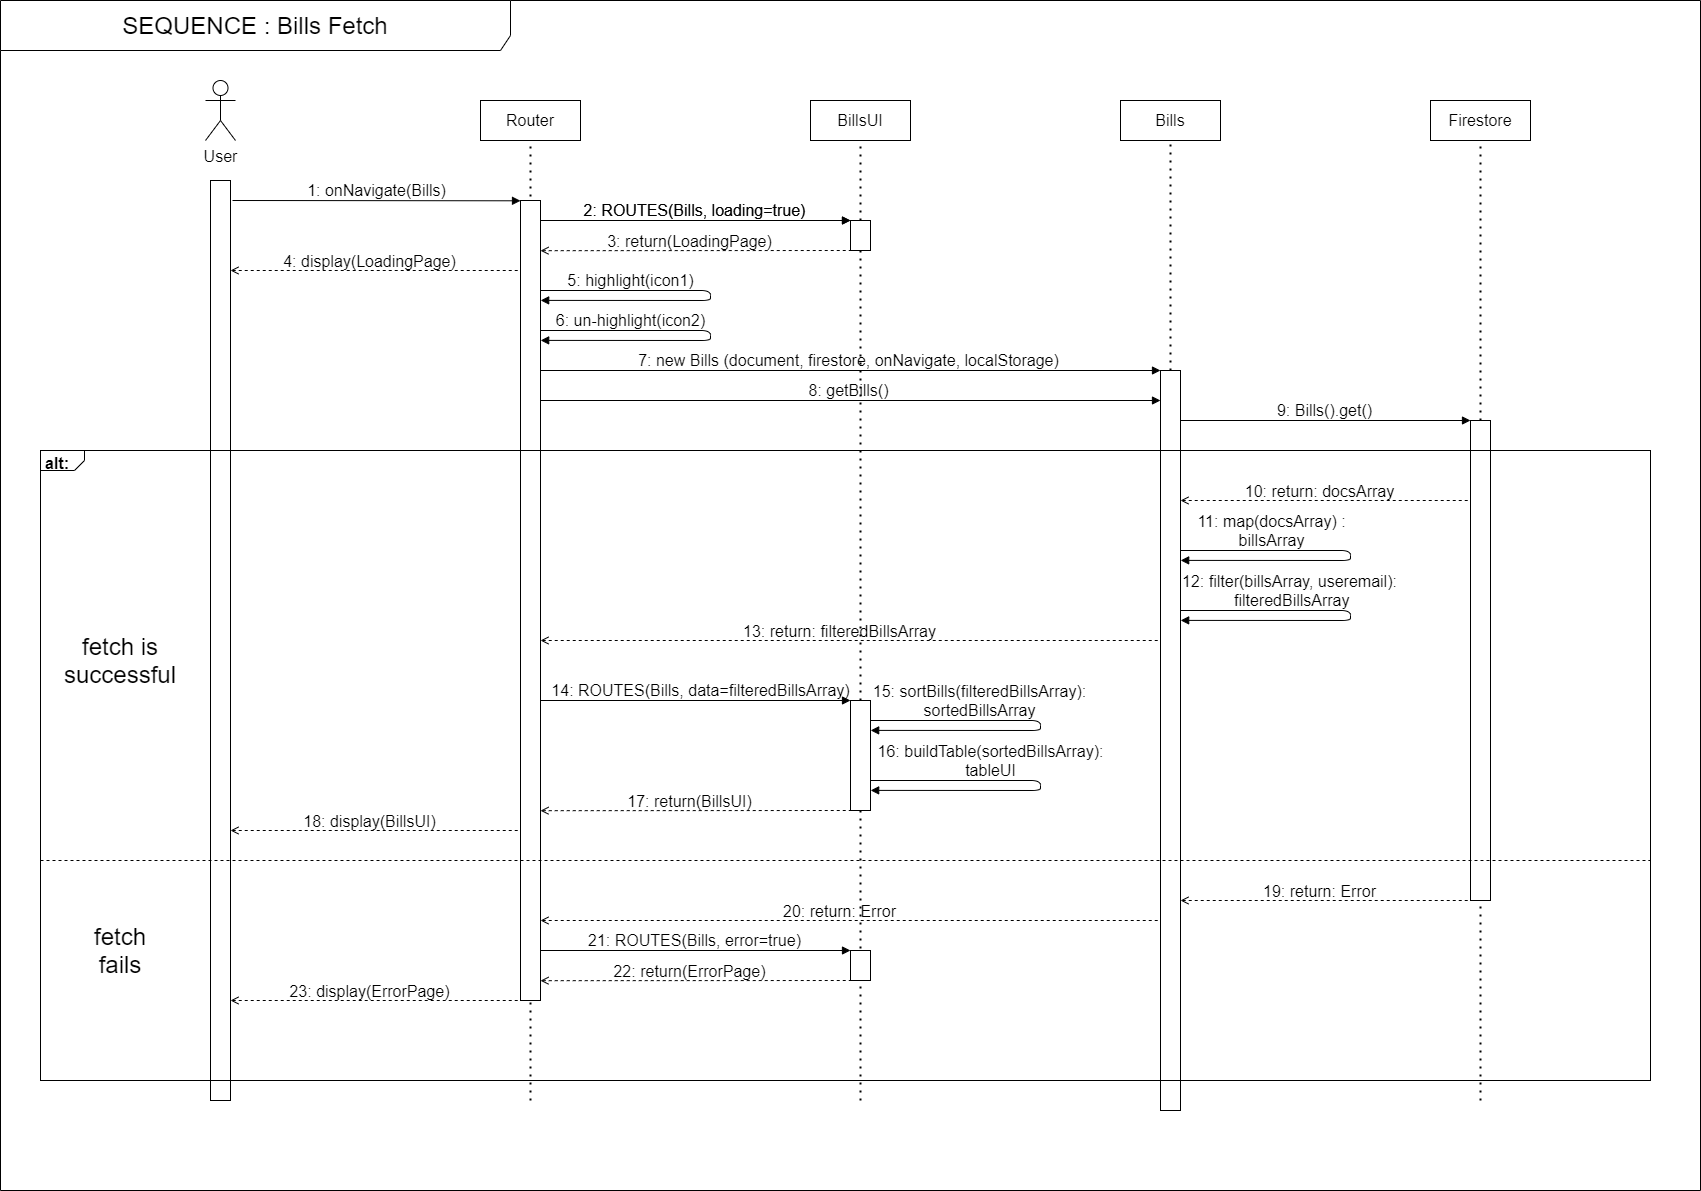

The diagram above was exported from draw.io. Its source (the exported page's mxGraphModel, read from the mxfile embedded in the PNG):
<mxGraphModel dx="2648" dy="1826" grid="1" gridSize="10" guides="1" tooltips="1" connect="1" arrows="1" fold="1" page="0" pageScale="1" pageWidth="827" pageHeight="1169" math="0" shadow="0">
  <root>
    <mxCell id="gkQcyCeEjd9TKuvPlsU2-0" />
    <mxCell id="gkQcyCeEjd9TKuvPlsU2-1" parent="gkQcyCeEjd9TKuvPlsU2-0" />
    <mxCell id="gkQcyCeEjd9TKuvPlsU2-3" value="" style="endArrow=none;dashed=1;html=1;dashPattern=1 3;strokeWidth=2;fontSize=16;entryX=0.5;entryY=1;entryDx=0;entryDy=0;exitX=0.5;exitY=1;exitDx=0;exitDy=0;" edge="1" parent="gkQcyCeEjd9TKuvPlsU2-1" source="TjpcAfaxa1mY88FZ7-ma-4">
      <mxGeometry width="50" height="50" relative="1" as="geometry">
        <mxPoint x="1330" y="1040" as="sourcePoint" />
        <mxPoint x="1330" y="80.99999999999977" as="targetPoint" />
      </mxGeometry>
    </mxCell>
    <mxCell id="gkQcyCeEjd9TKuvPlsU2-6" value="" style="endArrow=none;dashed=1;html=1;dashPattern=1 3;strokeWidth=2;fontSize=16;entryX=0.5;entryY=1;entryDx=0;entryDy=0;" edge="1" parent="gkQcyCeEjd9TKuvPlsU2-1" target="gkQcyCeEjd9TKuvPlsU2-9">
      <mxGeometry width="50" height="50" relative="1" as="geometry">
        <mxPoint x="380" y="1040" as="sourcePoint" />
        <mxPoint x="470" y="230" as="targetPoint" />
      </mxGeometry>
    </mxCell>
    <mxCell id="gkQcyCeEjd9TKuvPlsU2-7" value="" style="rounded=0;whiteSpace=wrap;html=1;" vertex="1" parent="gkQcyCeEjd9TKuvPlsU2-1">
      <mxGeometry x="60" y="120" width="20" height="920" as="geometry" />
    </mxCell>
    <mxCell id="gkQcyCeEjd9TKuvPlsU2-13" value="" style="rounded=0;whiteSpace=wrap;html=1;" vertex="1" parent="gkQcyCeEjd9TKuvPlsU2-1">
      <mxGeometry x="370" y="140" width="20" height="800" as="geometry" />
    </mxCell>
    <mxCell id="gkQcyCeEjd9TKuvPlsU2-57" value="" style="rounded=0;whiteSpace=wrap;html=1;" vertex="1" parent="gkQcyCeEjd9TKuvPlsU2-1">
      <mxGeometry x="1010" y="310" width="20" height="740" as="geometry" />
    </mxCell>
    <mxCell id="TjpcAfaxa1mY88FZ7-ma-4" value="" style="rounded=0;whiteSpace=wrap;html=1;" vertex="1" parent="gkQcyCeEjd9TKuvPlsU2-1">
      <mxGeometry x="1320" y="360" width="20" height="480" as="geometry" />
    </mxCell>
    <mxCell id="gkQcyCeEjd9TKuvPlsU2-2" value="SEQUENCE : Bills Fetch" style="shape=umlFrame;whiteSpace=wrap;html=1;fillColor=none;fontSize=24;width=510;height=50;connectable=0;allowArrows=0;labelBackgroundColor=none;" vertex="1" parent="gkQcyCeEjd9TKuvPlsU2-1">
      <mxGeometry x="-150" y="-60" width="1700" height="1190" as="geometry" />
    </mxCell>
    <mxCell id="ihu14AswadV1YmAAInn0-0" value="&lt;p style=&quot;margin: 0px ; margin-top: 4px ; margin-left: 5px ; text-align: left&quot;&gt;&lt;b&gt;alt:&amp;nbsp;&lt;/b&gt;&lt;/p&gt;" style="html=1;shape=mxgraph.sysml.package;overflow=fill;labelX=44;align=left;spacingLeft=5;verticalAlign=top;spacingTop=-3;fontSize=16;fillColor=none;connectable=0;allowArrows=0;" vertex="1" parent="gkQcyCeEjd9TKuvPlsU2-1">
      <mxGeometry x="-110" y="390" width="1610" height="630" as="geometry" />
    </mxCell>
    <mxCell id="gkQcyCeEjd9TKuvPlsU2-8" value="User" style="shape=umlActor;verticalLabelPosition=bottom;verticalAlign=top;html=1;outlineConnect=0;fontSize=16;" vertex="1" parent="gkQcyCeEjd9TKuvPlsU2-1">
      <mxGeometry x="55" y="20" width="30" height="60" as="geometry" />
    </mxCell>
    <mxCell id="gkQcyCeEjd9TKuvPlsU2-9" value="Router" style="rounded=0;whiteSpace=wrap;html=1;fontSize=16;" vertex="1" parent="gkQcyCeEjd9TKuvPlsU2-1">
      <mxGeometry x="330" y="40" width="100" height="40" as="geometry" />
    </mxCell>
    <mxCell id="gkQcyCeEjd9TKuvPlsU2-10" value="BillsUI" style="rounded=0;whiteSpace=wrap;html=1;fontSize=16;" vertex="1" parent="gkQcyCeEjd9TKuvPlsU2-1">
      <mxGeometry x="660" y="40" width="100" height="40" as="geometry" />
    </mxCell>
    <mxCell id="gkQcyCeEjd9TKuvPlsU2-11" value="" style="endArrow=none;dashed=1;html=1;dashPattern=1 3;strokeWidth=2;fontSize=16;entryX=0.5;entryY=1;entryDx=0;entryDy=0;" edge="1" parent="gkQcyCeEjd9TKuvPlsU2-1">
      <mxGeometry width="50" height="50" relative="1" as="geometry">
        <mxPoint x="710" y="1040" as="sourcePoint" />
        <mxPoint x="710" y="81" as="targetPoint" />
      </mxGeometry>
    </mxCell>
    <mxCell id="gkQcyCeEjd9TKuvPlsU2-12" value="1: onNavigate(Bills)" style="endArrow=block;html=1;fontSize=16;labelBackgroundColor=none;entryX=0;entryY=0.143;entryDx=0;entryDy=0;entryPerimeter=0;endFill=1;" edge="1" parent="gkQcyCeEjd9TKuvPlsU2-1">
      <mxGeometry x="-0.0061" y="10" width="50" height="50" relative="1" as="geometry">
        <mxPoint x="82" y="140" as="sourcePoint" />
        <mxPoint x="370" y="140.30000000000018" as="targetPoint" />
        <mxPoint as="offset" />
      </mxGeometry>
    </mxCell>
    <mxCell id="gkQcyCeEjd9TKuvPlsU2-14" value="" style="rounded=0;whiteSpace=wrap;html=1;" vertex="1" parent="gkQcyCeEjd9TKuvPlsU2-1">
      <mxGeometry x="700" y="160" width="20" height="30" as="geometry" />
    </mxCell>
    <mxCell id="gkQcyCeEjd9TKuvPlsU2-19" value="Bills" style="rounded=0;whiteSpace=wrap;html=1;fontSize=16;" vertex="1" parent="gkQcyCeEjd9TKuvPlsU2-1">
      <mxGeometry x="970" y="40" width="100" height="40" as="geometry" />
    </mxCell>
    <mxCell id="gkQcyCeEjd9TKuvPlsU2-20" value="" style="endArrow=none;dashed=1;html=1;dashPattern=1 3;strokeWidth=2;fontSize=16;entryX=0.5;entryY=1;entryDx=0;entryDy=0;" edge="1" parent="gkQcyCeEjd9TKuvPlsU2-1" source="gkQcyCeEjd9TKuvPlsU2-57">
      <mxGeometry width="50" height="50" relative="1" as="geometry">
        <mxPoint x="1020" y="940" as="sourcePoint" />
        <mxPoint x="1020" y="80.99999999999977" as="targetPoint" />
      </mxGeometry>
    </mxCell>
    <mxCell id="gkQcyCeEjd9TKuvPlsU2-21" value="Firestore" style="rounded=0;whiteSpace=wrap;html=1;fontSize=16;" vertex="1" parent="gkQcyCeEjd9TKuvPlsU2-1">
      <mxGeometry x="1280" y="40" width="100" height="40" as="geometry" />
    </mxCell>
    <mxCell id="gkQcyCeEjd9TKuvPlsU2-22" value="2: ROUTES(Bills, loading=true)" style="endArrow=block;html=1;fontSize=16;labelBackgroundColor=none;endFill=1;" edge="1" parent="gkQcyCeEjd9TKuvPlsU2-1">
      <mxGeometry x="-0.0061" y="10" width="50" height="50" relative="1" as="geometry">
        <mxPoint x="390" y="160" as="sourcePoint" />
        <mxPoint x="700" y="160" as="targetPoint" />
        <mxPoint as="offset" />
      </mxGeometry>
    </mxCell>
    <mxCell id="gkQcyCeEjd9TKuvPlsU2-58" value="" style="endArrow=none;dashed=1;html=1;dashPattern=1 3;strokeWidth=2;fontSize=16;entryX=0.5;entryY=1;entryDx=0;entryDy=0;" edge="1" parent="gkQcyCeEjd9TKuvPlsU2-1" target="gkQcyCeEjd9TKuvPlsU2-57">
      <mxGeometry width="50" height="50" relative="1" as="geometry">
        <mxPoint x="1020" y="1050" as="sourcePoint" />
        <mxPoint x="1020" y="80.99999999999977" as="targetPoint" />
      </mxGeometry>
    </mxCell>
    <mxCell id="6xlmYMKB8B46djS7HZwK-0" value="3: return(LoadingPage)" style="endArrow=none;html=1;fontSize=16;labelBackgroundColor=none;endFill=0;startArrow=open;startFill=0;dashed=1;" edge="1" parent="gkQcyCeEjd9TKuvPlsU2-1">
      <mxGeometry x="-0.0322" y="9" width="50" height="50" relative="1" as="geometry">
        <mxPoint x="390" y="190.18" as="sourcePoint" />
        <mxPoint x="700" y="190" as="targetPoint" />
        <mxPoint x="-1" as="offset" />
      </mxGeometry>
    </mxCell>
    <mxCell id="6xlmYMKB8B46djS7HZwK-2" value="4: display(LoadingPage)" style="endArrow=none;html=1;fontSize=16;labelBackgroundColor=none;endFill=0;startArrow=open;startFill=0;dashed=1;" edge="1" parent="gkQcyCeEjd9TKuvPlsU2-1">
      <mxGeometry x="-0.0322" y="9" width="50" height="50" relative="1" as="geometry">
        <mxPoint x="80" y="210" as="sourcePoint" />
        <mxPoint x="370" y="210" as="targetPoint" />
        <mxPoint x="-1" as="offset" />
      </mxGeometry>
    </mxCell>
    <mxCell id="TjpcAfaxa1mY88FZ7-ma-0" value="5: highlight(icon1)" style="endArrow=block;html=1;fontSize=16;exitX=1;exitY=0.25;exitDx=0;exitDy=0;labelBackgroundColor=none;entryX=1.008;entryY=0.399;entryDx=0;entryDy=0;endFill=1;entryPerimeter=0;" edge="1" parent="gkQcyCeEjd9TKuvPlsU2-1">
      <mxGeometry x="-0.4855" y="10" width="50" height="50" relative="1" as="geometry">
        <mxPoint x="390" y="230" as="sourcePoint" />
        <mxPoint x="390.1599999999996" y="239.9000000000001" as="targetPoint" />
        <mxPoint as="offset" />
        <Array as="points">
          <mxPoint x="560" y="230" />
          <mxPoint x="560" y="240" />
        </Array>
      </mxGeometry>
    </mxCell>
    <mxCell id="TjpcAfaxa1mY88FZ7-ma-1" value="6: un-highlight(icon2)" style="endArrow=block;html=1;fontSize=16;exitX=1;exitY=0.25;exitDx=0;exitDy=0;labelBackgroundColor=none;entryX=1.008;entryY=0.399;entryDx=0;entryDy=0;endFill=1;entryPerimeter=0;" edge="1" parent="gkQcyCeEjd9TKuvPlsU2-1">
      <mxGeometry x="-0.4855" y="10" width="50" height="50" relative="1" as="geometry">
        <mxPoint x="390" y="270" as="sourcePoint" />
        <mxPoint x="390.15999999999985" y="279.9000000000001" as="targetPoint" />
        <mxPoint as="offset" />
        <Array as="points">
          <mxPoint x="560" y="270" />
          <mxPoint x="560" y="280" />
        </Array>
      </mxGeometry>
    </mxCell>
    <mxCell id="TjpcAfaxa1mY88FZ7-ma-2" value="7: new Bills (document, firestore, onNavigate, localStorage)" style="endArrow=block;html=1;fontSize=16;labelBackgroundColor=none;endFill=1;" edge="1" parent="gkQcyCeEjd9TKuvPlsU2-1">
      <mxGeometry x="-0.0061" y="10" width="50" height="50" relative="1" as="geometry">
        <mxPoint x="390" y="310" as="sourcePoint" />
        <mxPoint x="1010" y="310" as="targetPoint" />
        <mxPoint as="offset" />
      </mxGeometry>
    </mxCell>
    <mxCell id="TjpcAfaxa1mY88FZ7-ma-3" value="8: getBills()" style="endArrow=block;html=1;fontSize=16;labelBackgroundColor=none;endFill=1;" edge="1" parent="gkQcyCeEjd9TKuvPlsU2-1">
      <mxGeometry x="-0.0061" y="10" width="50" height="50" relative="1" as="geometry">
        <mxPoint x="390" y="340" as="sourcePoint" />
        <mxPoint x="1010" y="340" as="targetPoint" />
        <mxPoint as="offset" />
      </mxGeometry>
    </mxCell>
    <mxCell id="TjpcAfaxa1mY88FZ7-ma-5" value="" style="endArrow=none;dashed=1;html=1;dashPattern=1 3;strokeWidth=2;fontSize=16;entryX=0.5;entryY=1;entryDx=0;entryDy=0;exitX=0.5;exitY=1;exitDx=0;exitDy=0;" edge="1" parent="gkQcyCeEjd9TKuvPlsU2-1" target="TjpcAfaxa1mY88FZ7-ma-4">
      <mxGeometry width="50" height="50" relative="1" as="geometry">
        <mxPoint x="1330" y="1040" as="sourcePoint" />
        <mxPoint x="1330" y="80.99999999999977" as="targetPoint" />
      </mxGeometry>
    </mxCell>
    <mxCell id="TjpcAfaxa1mY88FZ7-ma-7" value="10: return: docsArray" style="endArrow=none;html=1;fontSize=16;labelBackgroundColor=none;endFill=0;startArrow=open;startFill=0;dashed=1;" edge="1" parent="gkQcyCeEjd9TKuvPlsU2-1">
      <mxGeometry x="-0.0322" y="9" width="50" height="50" relative="1" as="geometry">
        <mxPoint x="1030" y="440" as="sourcePoint" />
        <mxPoint x="1320" y="440" as="targetPoint" />
        <mxPoint x="-1" as="offset" />
      </mxGeometry>
    </mxCell>
    <mxCell id="TjpcAfaxa1mY88FZ7-ma-8" value="9: Bills().get()" style="endArrow=block;html=1;fontSize=16;labelBackgroundColor=none;endFill=1;" edge="1" parent="gkQcyCeEjd9TKuvPlsU2-1">
      <mxGeometry x="-0.0061" y="10" width="50" height="50" relative="1" as="geometry">
        <mxPoint x="1030" y="360" as="sourcePoint" />
        <mxPoint x="1320" y="360" as="targetPoint" />
        <mxPoint as="offset" />
      </mxGeometry>
    </mxCell>
    <mxCell id="TjpcAfaxa1mY88FZ7-ma-9" value="11: map(docsArray) :&lt;br&gt;billsArray" style="endArrow=block;html=1;fontSize=16;exitX=1;exitY=0.25;exitDx=0;exitDy=0;labelBackgroundColor=none;entryX=1.008;entryY=0.399;entryDx=0;entryDy=0;endFill=1;entryPerimeter=0;" edge="1" parent="gkQcyCeEjd9TKuvPlsU2-1">
      <mxGeometry x="-0.4855" y="20" width="50" height="50" relative="1" as="geometry">
        <mxPoint x="1030" y="490" as="sourcePoint" />
        <mxPoint x="1030.1599999999999" y="499.9000000000001" as="targetPoint" />
        <mxPoint x="1" as="offset" />
        <Array as="points">
          <mxPoint x="1200" y="490" />
          <mxPoint x="1200" y="500" />
        </Array>
      </mxGeometry>
    </mxCell>
    <mxCell id="TjpcAfaxa1mY88FZ7-ma-10" value="12: filter(billsArray, useremail):&lt;br&gt;&amp;nbsp;filteredBillsArray" style="endArrow=block;html=1;fontSize=16;exitX=1;exitY=0.25;exitDx=0;exitDy=0;labelBackgroundColor=none;entryX=1.008;entryY=0.399;entryDx=0;entryDy=0;endFill=1;entryPerimeter=0;" edge="1" parent="gkQcyCeEjd9TKuvPlsU2-1">
      <mxGeometry x="-0.3711" y="20" width="50" height="50" relative="1" as="geometry">
        <mxPoint x="1030" y="550" as="sourcePoint" />
        <mxPoint x="1030.1599999999999" y="559.9000000000001" as="targetPoint" />
        <mxPoint x="-1" as="offset" />
        <Array as="points">
          <mxPoint x="1200" y="550" />
          <mxPoint x="1200" y="560" />
        </Array>
      </mxGeometry>
    </mxCell>
    <mxCell id="g9K8S_amUMdCwNFknbxP-0" value="13: return: filteredBillsArray" style="endArrow=none;html=1;fontSize=16;labelBackgroundColor=none;endFill=0;startArrow=open;startFill=0;dashed=1;" edge="1" parent="gkQcyCeEjd9TKuvPlsU2-1">
      <mxGeometry x="-0.0322" y="9" width="50" height="50" relative="1" as="geometry">
        <mxPoint x="390" y="580" as="sourcePoint" />
        <mxPoint x="1010" y="580" as="targetPoint" />
        <mxPoint x="-1" as="offset" />
      </mxGeometry>
    </mxCell>
    <mxCell id="g9K8S_amUMdCwNFknbxP-1" value="" style="rounded=0;whiteSpace=wrap;html=1;" vertex="1" parent="gkQcyCeEjd9TKuvPlsU2-1">
      <mxGeometry x="700" y="640" width="20" height="110" as="geometry" />
    </mxCell>
    <mxCell id="g9K8S_amUMdCwNFknbxP-2" value="14: ROUTES(Bills, data=filteredBillsArray)" style="endArrow=block;html=1;fontSize=16;labelBackgroundColor=none;endFill=1;" edge="1" parent="gkQcyCeEjd9TKuvPlsU2-1">
      <mxGeometry x="0.0323" y="10" width="50" height="50" relative="1" as="geometry">
        <mxPoint x="390" y="639.9999999999998" as="sourcePoint" />
        <mxPoint x="700" y="639.9999999999998" as="targetPoint" />
        <mxPoint as="offset" />
      </mxGeometry>
    </mxCell>
    <mxCell id="g9K8S_amUMdCwNFknbxP-3" value="17: return(BillsUI)" style="endArrow=none;html=1;fontSize=16;labelBackgroundColor=none;endFill=0;startArrow=open;startFill=0;dashed=1;" edge="1" parent="gkQcyCeEjd9TKuvPlsU2-1">
      <mxGeometry x="-0.0322" y="9" width="50" height="50" relative="1" as="geometry">
        <mxPoint x="390" y="750.1800000000001" as="sourcePoint" />
        <mxPoint x="700" y="749.9999999999998" as="targetPoint" />
        <mxPoint x="-1" as="offset" />
      </mxGeometry>
    </mxCell>
    <mxCell id="g9K8S_amUMdCwNFknbxP-5" value="15: sortBills(filteredBillsArray):&lt;br&gt;sortedBillsArray" style="endArrow=block;html=1;fontSize=16;exitX=1;exitY=0.25;exitDx=0;exitDy=0;labelBackgroundColor=none;entryX=1.008;entryY=0.399;entryDx=0;entryDy=0;endFill=1;entryPerimeter=0;" edge="1" parent="gkQcyCeEjd9TKuvPlsU2-1">
      <mxGeometry x="-0.3711" y="20" width="50" height="50" relative="1" as="geometry">
        <mxPoint x="720" y="659.9999999999998" as="sourcePoint" />
        <mxPoint x="720.1599999999999" y="669.9000000000001" as="targetPoint" />
        <mxPoint x="-1" as="offset" />
        <Array as="points">
          <mxPoint x="890" y="660" />
          <mxPoint x="890" y="670" />
        </Array>
      </mxGeometry>
    </mxCell>
    <mxCell id="g9K8S_amUMdCwNFknbxP-6" value="16: buildTable(sortedBillsArray):&lt;br&gt;tableUI" style="endArrow=block;html=1;fontSize=16;exitX=1;exitY=0.25;exitDx=0;exitDy=0;labelBackgroundColor=none;entryX=1.008;entryY=0.399;entryDx=0;entryDy=0;endFill=1;entryPerimeter=0;" edge="1" parent="gkQcyCeEjd9TKuvPlsU2-1">
      <mxGeometry x="-0.314" y="20" width="50" height="50" relative="1" as="geometry">
        <mxPoint x="720" y="720" as="sourcePoint" />
        <mxPoint x="720.1599999999999" y="729.9000000000001" as="targetPoint" />
        <mxPoint as="offset" />
        <Array as="points">
          <mxPoint x="890" y="720" />
          <mxPoint x="890" y="730" />
        </Array>
      </mxGeometry>
    </mxCell>
    <mxCell id="g9K8S_amUMdCwNFknbxP-7" value="18: display(BillsUI)" style="endArrow=none;html=1;fontSize=16;labelBackgroundColor=none;endFill=0;startArrow=open;startFill=0;dashed=1;" edge="1" parent="gkQcyCeEjd9TKuvPlsU2-1">
      <mxGeometry x="-0.0322" y="9" width="50" height="50" relative="1" as="geometry">
        <mxPoint x="80" y="770" as="sourcePoint" />
        <mxPoint x="370" y="770" as="targetPoint" />
        <mxPoint x="-1" as="offset" />
      </mxGeometry>
    </mxCell>
    <mxCell id="g9K8S_amUMdCwNFknbxP-10" value="19: return: Error" style="endArrow=none;html=1;fontSize=16;labelBackgroundColor=none;endFill=0;startArrow=open;startFill=0;dashed=1;" edge="1" parent="gkQcyCeEjd9TKuvPlsU2-1">
      <mxGeometry x="-0.0322" y="9" width="50" height="50" relative="1" as="geometry">
        <mxPoint x="1030" y="840" as="sourcePoint" />
        <mxPoint x="1320" y="840" as="targetPoint" />
        <mxPoint x="-1" as="offset" />
      </mxGeometry>
    </mxCell>
    <mxCell id="g9K8S_amUMdCwNFknbxP-11" value="20: return: Error" style="endArrow=none;html=1;fontSize=16;labelBackgroundColor=none;endFill=0;startArrow=open;startFill=0;dashed=1;" edge="1" parent="gkQcyCeEjd9TKuvPlsU2-1">
      <mxGeometry x="-0.0322" y="9" width="50" height="50" relative="1" as="geometry">
        <mxPoint x="390" y="860" as="sourcePoint" />
        <mxPoint x="1010" y="860" as="targetPoint" />
        <mxPoint x="-1" as="offset" />
      </mxGeometry>
    </mxCell>
    <mxCell id="g9K8S_amUMdCwNFknbxP-13" value="2: ROUTES(Bills, loading=true)" style="endArrow=block;html=1;fontSize=16;labelBackgroundColor=none;endFill=1;" edge="1" parent="gkQcyCeEjd9TKuvPlsU2-1">
      <mxGeometry x="-0.0061" y="10" width="50" height="50" relative="1" as="geometry">
        <mxPoint x="390" y="160" as="sourcePoint" />
        <mxPoint x="700" y="160" as="targetPoint" />
        <mxPoint as="offset" />
      </mxGeometry>
    </mxCell>
    <mxCell id="g9K8S_amUMdCwNFknbxP-14" value="" style="rounded=0;whiteSpace=wrap;html=1;" vertex="1" parent="gkQcyCeEjd9TKuvPlsU2-1">
      <mxGeometry x="700" y="890" width="20" height="30" as="geometry" />
    </mxCell>
    <mxCell id="g9K8S_amUMdCwNFknbxP-15" value="22: return(ErrorPage)" style="endArrow=none;html=1;fontSize=16;labelBackgroundColor=none;endFill=0;startArrow=open;startFill=0;dashed=1;" edge="1" parent="gkQcyCeEjd9TKuvPlsU2-1">
      <mxGeometry x="-0.0322" y="9" width="50" height="50" relative="1" as="geometry">
        <mxPoint x="390" y="920.1800000000001" as="sourcePoint" />
        <mxPoint x="700" y="920" as="targetPoint" />
        <mxPoint x="-1" as="offset" />
      </mxGeometry>
    </mxCell>
    <mxCell id="g9K8S_amUMdCwNFknbxP-16" value="23: display(ErrorPage)" style="endArrow=none;html=1;fontSize=16;labelBackgroundColor=none;endFill=0;startArrow=open;startFill=0;dashed=1;" edge="1" parent="gkQcyCeEjd9TKuvPlsU2-1">
      <mxGeometry x="-0.0322" y="9" width="50" height="50" relative="1" as="geometry">
        <mxPoint x="80" y="940" as="sourcePoint" />
        <mxPoint x="370" y="940" as="targetPoint" />
        <mxPoint x="-1" as="offset" />
      </mxGeometry>
    </mxCell>
    <mxCell id="g9K8S_amUMdCwNFknbxP-17" value="21: ROUTES(Bills, error=true)" style="endArrow=block;html=1;fontSize=16;labelBackgroundColor=none;endFill=1;" edge="1" parent="gkQcyCeEjd9TKuvPlsU2-1">
      <mxGeometry x="-0.0061" y="10" width="50" height="50" relative="1" as="geometry">
        <mxPoint x="390" y="890" as="sourcePoint" />
        <mxPoint x="700" y="890" as="targetPoint" />
        <mxPoint as="offset" />
      </mxGeometry>
    </mxCell>
    <mxCell id="g9K8S_amUMdCwNFknbxP-21" value="" style="endArrow=none;dashed=1;html=1;" edge="1" parent="gkQcyCeEjd9TKuvPlsU2-1">
      <mxGeometry width="50" height="50" relative="1" as="geometry">
        <mxPoint x="-110" y="800" as="sourcePoint" />
        <mxPoint x="1500" y="800" as="targetPoint" />
      </mxGeometry>
    </mxCell>
    <mxCell id="g9K8S_amUMdCwNFknbxP-22" value="fetch is successful" style="text;html=1;strokeColor=none;fillColor=none;align=center;verticalAlign=middle;whiteSpace=wrap;rounded=0;fontSize=24;" vertex="1" parent="gkQcyCeEjd9TKuvPlsU2-1">
      <mxGeometry x="-50" y="590" width="40" height="20" as="geometry" />
    </mxCell>
    <mxCell id="g9K8S_amUMdCwNFknbxP-24" value="fetch fails" style="text;html=1;strokeColor=none;fillColor=none;align=center;verticalAlign=middle;whiteSpace=wrap;rounded=0;fontSize=24;" vertex="1" parent="gkQcyCeEjd9TKuvPlsU2-1">
      <mxGeometry x="-50" y="880" width="40" height="20" as="geometry" />
    </mxCell>
  </root>
</mxGraphModel>